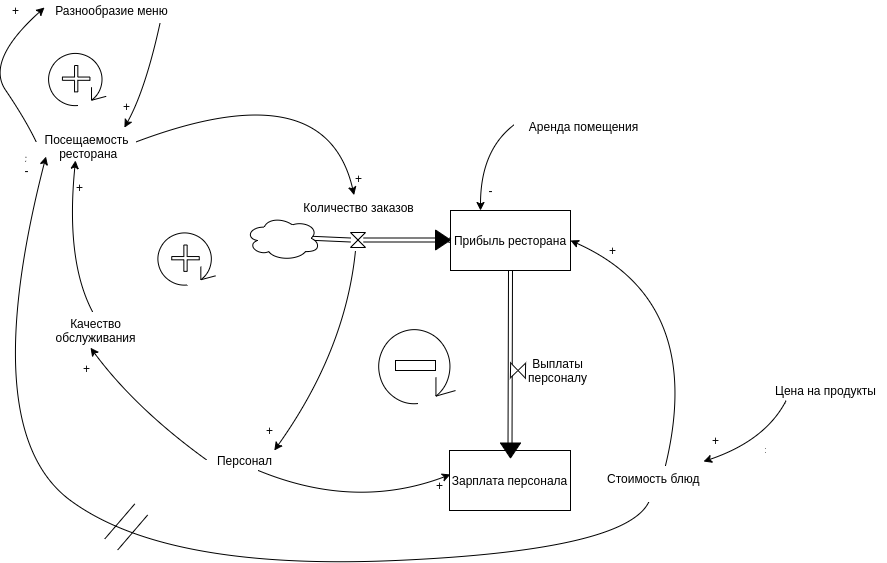

The diagram above was exported from draw.io. Its source (the exported page's mxGraphModel, read from the mxfile embedded in the PNG):
<mxGraphModel dx="-8" dy="474" grid="1" gridSize="10" guides="1" tooltips="1" connect="1" arrows="1" fold="1" page="1" pageScale="1" pageWidth="827" pageHeight="1169" math="0" shadow="0">
  <root>
    <mxCell id="Qzfg9U-sDCyKwKjejVlC-0" />
    <mxCell id="Qzfg9U-sDCyKwKjejVlC-1" parent="Qzfg9U-sDCyKwKjejVlC-0" />
    <mxCell id="Qzfg9U-sDCyKwKjejVlC-2" value="Прибыль ресторана" style="rounded=0;whiteSpace=wrap;html=1;" vertex="1" parent="Qzfg9U-sDCyKwKjejVlC-1">
      <mxGeometry x="1285" y="250" width="120" height="60" as="geometry" />
    </mxCell>
    <mxCell id="Qzfg9U-sDCyKwKjejVlC-3" value="" style="endArrow=classic;html=1;shape=link;entryX=0;entryY=0.5;entryDx=0;entryDy=0;exitX=0.875;exitY=0.5;exitDx=0;exitDy=0;exitPerimeter=0;" edge="1" parent="Qzfg9U-sDCyKwKjejVlC-1" source="Qzfg9U-sDCyKwKjejVlC-7" target="Qzfg9U-sDCyKwKjejVlC-2">
      <mxGeometry width="50" height="50" relative="1" as="geometry">
        <mxPoint x="1175" y="330" as="sourcePoint" />
        <mxPoint x="1225" y="280" as="targetPoint" />
      </mxGeometry>
    </mxCell>
    <mxCell id="Qzfg9U-sDCyKwKjejVlC-4" value="Количество заказов" style="text;html=1;align=center;verticalAlign=middle;resizable=0;points=[];autosize=1;" vertex="1" parent="Qzfg9U-sDCyKwKjejVlC-1">
      <mxGeometry x="1127.5" y="237" width="130" height="20" as="geometry" />
    </mxCell>
    <mxCell id="Qzfg9U-sDCyKwKjejVlC-5" value="" style="shape=collate;whiteSpace=wrap;html=1;" vertex="1" parent="Qzfg9U-sDCyKwKjejVlC-1">
      <mxGeometry x="1185" y="272" width="15" height="15" as="geometry" />
    </mxCell>
    <mxCell id="Qzfg9U-sDCyKwKjejVlC-6" value="" style="endArrow=classic;html=1;shape=link;entryX=0;entryY=0.5;entryDx=0;entryDy=0;exitX=0.875;exitY=0.5;exitDx=0;exitDy=0;exitPerimeter=0;" edge="1" parent="Qzfg9U-sDCyKwKjejVlC-1" source="Qzfg9U-sDCyKwKjejVlC-45" target="Qzfg9U-sDCyKwKjejVlC-5">
      <mxGeometry width="50" height="50" relative="1" as="geometry">
        <mxPoint x="1117.5" y="280" as="sourcePoint" />
        <mxPoint x="1285" y="280" as="targetPoint" />
      </mxGeometry>
    </mxCell>
    <mxCell id="Qzfg9U-sDCyKwKjejVlC-7" value="" style="triangle;whiteSpace=wrap;html=1;fillColor=#000000;" vertex="1" parent="Qzfg9U-sDCyKwKjejVlC-1">
      <mxGeometry x="1270" y="269.5" width="15" height="20" as="geometry" />
    </mxCell>
    <mxCell id="Qzfg9U-sDCyKwKjejVlC-8" value="" style="endArrow=classic;html=1;shape=link;entryX=0;entryY=0.5;entryDx=0;entryDy=0;exitX=0.875;exitY=0.5;exitDx=0;exitDy=0;exitPerimeter=0;" edge="1" parent="Qzfg9U-sDCyKwKjejVlC-1" source="Qzfg9U-sDCyKwKjejVlC-5" target="Qzfg9U-sDCyKwKjejVlC-7">
      <mxGeometry width="50" height="50" relative="1" as="geometry">
        <mxPoint x="1198.125" y="279.5" as="sourcePoint" />
        <mxPoint x="1285" y="280" as="targetPoint" />
      </mxGeometry>
    </mxCell>
    <mxCell id="Qzfg9U-sDCyKwKjejVlC-9" value="Аренда помещения" style="text;html=1;align=center;verticalAlign=middle;resizable=0;points=[];autosize=1;" vertex="1" parent="Qzfg9U-sDCyKwKjejVlC-1">
      <mxGeometry x="1352.5" y="156.37" width="130" height="20" as="geometry" />
    </mxCell>
    <mxCell id="Qzfg9U-sDCyKwKjejVlC-10" value="" style="endArrow=classic;html=1;strokeColor=#000000;strokeWidth=1;entryX=0.25;entryY=0;entryDx=0;entryDy=0;exitX=-0.031;exitY=0.4;exitDx=0;exitDy=0;exitPerimeter=0;curved=1;" edge="1" parent="Qzfg9U-sDCyKwKjejVlC-1" source="Qzfg9U-sDCyKwKjejVlC-9" target="Qzfg9U-sDCyKwKjejVlC-2">
      <mxGeometry width="50" height="50" relative="1" as="geometry">
        <mxPoint x="1195" y="220" as="sourcePoint" />
        <mxPoint x="1245" y="170" as="targetPoint" />
        <Array as="points">
          <mxPoint x="1315" y="190" />
        </Array>
      </mxGeometry>
    </mxCell>
    <mxCell id="Qzfg9U-sDCyKwKjejVlC-11" value="-" style="text;html=1;align=center;verticalAlign=middle;resizable=0;points=[];autosize=1;" vertex="1" parent="Qzfg9U-sDCyKwKjejVlC-1">
      <mxGeometry x="1315" y="220" width="20" height="20" as="geometry" />
    </mxCell>
    <mxCell id="Qzfg9U-sDCyKwKjejVlC-12" value="Персонал" style="text;html=1;align=center;verticalAlign=middle;resizable=0;points=[];autosize=1;" vertex="1" parent="Qzfg9U-sDCyKwKjejVlC-1">
      <mxGeometry x="1043.75" y="490" width="70" height="20" as="geometry" />
    </mxCell>
    <mxCell id="Qzfg9U-sDCyKwKjejVlC-13" value="Зарплата персонала" style="rounded=0;whiteSpace=wrap;html=1;" vertex="1" parent="Qzfg9U-sDCyKwKjejVlC-1">
      <mxGeometry x="1284" y="490" width="121" height="60" as="geometry" />
    </mxCell>
    <mxCell id="Qzfg9U-sDCyKwKjejVlC-14" value="Разнообразие меню" style="text;html=1;align=center;verticalAlign=middle;resizable=0;points=[];autosize=1;" vertex="1" parent="Qzfg9U-sDCyKwKjejVlC-1">
      <mxGeometry x="880.68" y="40" width="130" height="20" as="geometry" />
    </mxCell>
    <mxCell id="Qzfg9U-sDCyKwKjejVlC-15" value="" style="endArrow=classic;html=1;strokeColor=#000000;strokeWidth=1;exitX=0.876;exitY=1.125;exitDx=0;exitDy=0;exitPerimeter=0;curved=1;entryX=0.882;entryY=0.027;entryDx=0;entryDy=0;entryPerimeter=0;" edge="1" parent="Qzfg9U-sDCyKwKjejVlC-1" source="Qzfg9U-sDCyKwKjejVlC-14" target="Qzfg9U-sDCyKwKjejVlC-32">
      <mxGeometry width="50" height="50" relative="1" as="geometry">
        <mxPoint x="933.72" y="89.87" as="sourcePoint" />
        <mxPoint x="933.537142857143" y="168.87" as="targetPoint" />
        <Array as="points">
          <mxPoint x="980" y="129" />
        </Array>
      </mxGeometry>
    </mxCell>
    <mxCell id="Qzfg9U-sDCyKwKjejVlC-16" value="" style="endArrow=classic;html=1;strokeColor=#000000;strokeWidth=1;exitX=0;exitY=0.5;exitDx=0;exitDy=0;curved=1;" edge="1" parent="Qzfg9U-sDCyKwKjejVlC-1" source="Qzfg9U-sDCyKwKjejVlC-32">
      <mxGeometry width="50" height="50" relative="1" as="geometry">
        <mxPoint x="903.6400000000001" y="167.85000000000014" as="sourcePoint" />
        <mxPoint x="879" y="47" as="targetPoint" />
        <Array as="points">
          <mxPoint x="860" y="159" />
          <mxPoint x="820" y="100" />
        </Array>
      </mxGeometry>
    </mxCell>
    <mxCell id="Qzfg9U-sDCyKwKjejVlC-17" value="+" style="text;html=1;align=center;verticalAlign=middle;resizable=0;points=[];autosize=1;" vertex="1" parent="Qzfg9U-sDCyKwKjejVlC-1">
      <mxGeometry x="950.6800000000001" y="136.37" width="20" height="20" as="geometry" />
    </mxCell>
    <mxCell id="Qzfg9U-sDCyKwKjejVlC-18" value="" style="endArrow=classic;html=1;strokeColor=#000000;strokeWidth=1;entryX=0.008;entryY=0.4;entryDx=0;entryDy=0;curved=1;entryPerimeter=0;exitX=0.7;exitY=1;exitDx=0;exitDy=0;exitPerimeter=0;" edge="1" parent="Qzfg9U-sDCyKwKjejVlC-1" source="Qzfg9U-sDCyKwKjejVlC-12" target="Qzfg9U-sDCyKwKjejVlC-13">
      <mxGeometry width="50" height="50" relative="1" as="geometry">
        <mxPoint x="1259.25" y="670" as="sourcePoint" />
        <mxPoint x="1334.5" y="550" as="targetPoint" />
        <Array as="points">
          <mxPoint x="1190" y="550" />
        </Array>
      </mxGeometry>
    </mxCell>
    <mxCell id="Qzfg9U-sDCyKwKjejVlC-19" value="" style="shape=link;html=1;startArrow=classic;startFill=1;endArrow=none;endFill=0;strokeColor=#000000;strokeWidth=1;entryX=0;entryY=0.5;entryDx=0;entryDy=0;" edge="1" parent="Qzfg9U-sDCyKwKjejVlC-1">
      <mxGeometry width="50" height="50" relative="1" as="geometry">
        <mxPoint x="859.9981818181818" y="198.8245454545455" as="sourcePoint" />
        <mxPoint x="860.6800000000001" y="198.87" as="targetPoint" />
      </mxGeometry>
    </mxCell>
    <mxCell id="Qzfg9U-sDCyKwKjejVlC-20" value="" style="endArrow=classic;html=1;strokeColor=#000000;strokeWidth=1;entryX=1;entryY=0.5;entryDx=0;entryDy=0;exitX=0.5;exitY=0;exitDx=0;exitDy=0;curved=1;" edge="1" parent="Qzfg9U-sDCyKwKjejVlC-1" source="Qzfg9U-sDCyKwKjejVlC-31" target="Qzfg9U-sDCyKwKjejVlC-2">
      <mxGeometry width="50" height="50" relative="1" as="geometry">
        <mxPoint x="1531.96" y="485.98" as="sourcePoint" />
        <mxPoint x="1415" y="260" as="targetPoint" />
        <Array as="points">
          <mxPoint x="1540" y="340" />
        </Array>
      </mxGeometry>
    </mxCell>
    <mxCell id="Qzfg9U-sDCyKwKjejVlC-21" value="+" style="text;html=1;align=center;verticalAlign=middle;resizable=0;points=[];autosize=1;" vertex="1" parent="Qzfg9U-sDCyKwKjejVlC-1">
      <mxGeometry x="1437" y="280" width="20" height="20" as="geometry" />
    </mxCell>
    <mxCell id="Qzfg9U-sDCyKwKjejVlC-22" value="" style="endArrow=classic;html=1;shape=link;entryX=0.75;entryY=0;entryDx=0;entryDy=0;strokeColor=#000000;strokeWidth=1;" edge="1" parent="Qzfg9U-sDCyKwKjejVlC-1">
      <mxGeometry width="50" height="50" relative="1" as="geometry">
        <mxPoint x="1599.5" y="490" as="sourcePoint" />
        <mxPoint x="1600" y="490" as="targetPoint" />
      </mxGeometry>
    </mxCell>
    <mxCell id="Qzfg9U-sDCyKwKjejVlC-23" value="" style="endArrow=classic;html=1;shape=link;entryX=0.5;entryY=0;entryDx=0;entryDy=0;exitX=0.5;exitY=1;exitDx=0;exitDy=0;strokeColor=#000000;strokeWidth=1;" edge="1" parent="Qzfg9U-sDCyKwKjejVlC-1" source="Qzfg9U-sDCyKwKjejVlC-2" target="Qzfg9U-sDCyKwKjejVlC-13">
      <mxGeometry width="50" height="50" relative="1" as="geometry">
        <mxPoint x="1405" y="410" as="sourcePoint" />
        <mxPoint x="1572.5" y="410" as="targetPoint" />
      </mxGeometry>
    </mxCell>
    <mxCell id="Qzfg9U-sDCyKwKjejVlC-24" value="Качество&lt;br&gt;обслуживания" style="text;html=1;align=center;verticalAlign=middle;resizable=0;points=[];autosize=1;" vertex="1" parent="Qzfg9U-sDCyKwKjejVlC-1">
      <mxGeometry x="880" y="355" width="100" height="30" as="geometry" />
    </mxCell>
    <mxCell id="Qzfg9U-sDCyKwKjejVlC-25" value="" style="triangle;whiteSpace=wrap;html=1;fillColor=#000000;rotation=90;" vertex="1" parent="Qzfg9U-sDCyKwKjejVlC-1">
      <mxGeometry x="1337.5" y="480" width="15" height="20" as="geometry" />
    </mxCell>
    <mxCell id="Qzfg9U-sDCyKwKjejVlC-26" value="" style="shape=collate;whiteSpace=wrap;html=1;rotation=91;" vertex="1" parent="Qzfg9U-sDCyKwKjejVlC-1">
      <mxGeometry x="1345" y="402.5" width="15" height="15" as="geometry" />
    </mxCell>
    <mxCell id="Qzfg9U-sDCyKwKjejVlC-27" value="&lt;span style=&quot;white-space: normal&quot;&gt;Выплаты персоналу&lt;/span&gt;" style="text;html=1;align=center;verticalAlign=middle;resizable=0;points=[];autosize=1;" vertex="1" parent="Qzfg9U-sDCyKwKjejVlC-1">
      <mxGeometry x="1327" y="400" width="130" height="20" as="geometry" />
    </mxCell>
    <mxCell id="Qzfg9U-sDCyKwKjejVlC-28" value="" style="endArrow=classic;html=1;strokeColor=#000000;strokeWidth=1;entryX=0.817;entryY=-0.133;entryDx=0;entryDy=0;exitX=0.171;exitY=1.011;exitDx=0;exitDy=0;exitPerimeter=0;curved=1;entryPerimeter=0;" edge="1" parent="Qzfg9U-sDCyKwKjejVlC-1" source="Qzfg9U-sDCyKwKjejVlC-29" target="Qzfg9U-sDCyKwKjejVlC-31">
      <mxGeometry width="50" height="50" relative="1" as="geometry">
        <mxPoint x="1620.9700000000003" y="417.5" as="sourcePoint" />
        <mxPoint x="1581.04" y="487" as="targetPoint" />
        <Array as="points">
          <mxPoint x="1600" y="480" />
        </Array>
      </mxGeometry>
    </mxCell>
    <mxCell id="Qzfg9U-sDCyKwKjejVlC-29" value="Цена на продукты" style="text;html=1;align=center;verticalAlign=middle;resizable=0;points=[];autosize=1;" vertex="1" parent="Qzfg9U-sDCyKwKjejVlC-1">
      <mxGeometry x="1600" y="420" width="120" height="20" as="geometry" />
    </mxCell>
    <mxCell id="Qzfg9U-sDCyKwKjejVlC-30" value="+" style="text;html=1;align=center;verticalAlign=middle;resizable=0;points=[];autosize=1;" vertex="1" parent="Qzfg9U-sDCyKwKjejVlC-1">
      <mxGeometry x="1540" y="470" width="20" height="20" as="geometry" />
    </mxCell>
    <mxCell id="Qzfg9U-sDCyKwKjejVlC-31" value="Стоимость блюд" style="text;html=1;" vertex="1" parent="Qzfg9U-sDCyKwKjejVlC-1">
      <mxGeometry x="1440" y="505" width="120" height="30" as="geometry" />
    </mxCell>
    <mxCell id="Qzfg9U-sDCyKwKjejVlC-32" value="Посещаемость&lt;br&gt;&amp;nbsp;ресторана" style="text;html=1;align=center;" vertex="1" parent="Qzfg9U-sDCyKwKjejVlC-1">
      <mxGeometry x="870.6800000000001" y="166.37" width="100" height="30" as="geometry" />
    </mxCell>
    <mxCell id="Qzfg9U-sDCyKwKjejVlC-33" value="" style="endArrow=classic;html=1;strokeColor=#000000;strokeWidth=1;curved=1;entryX=0.47;entryY=-0.121;entryDx=0;entryDy=0;exitX=1;exitY=0.5;exitDx=0;exitDy=0;entryPerimeter=0;" edge="1" parent="Qzfg9U-sDCyKwKjejVlC-1" source="Qzfg9U-sDCyKwKjejVlC-32" target="Qzfg9U-sDCyKwKjejVlC-4">
      <mxGeometry width="50" height="50" relative="1" as="geometry">
        <mxPoint x="944" y="210" as="sourcePoint" />
        <mxPoint x="943.537142857143" y="178.87" as="targetPoint" />
        <Array as="points">
          <mxPoint x="1160" y="110" />
        </Array>
      </mxGeometry>
    </mxCell>
    <mxCell id="Qzfg9U-sDCyKwKjejVlC-34" value="+" style="text;html=1;align=center;verticalAlign=middle;resizable=0;points=[];autosize=1;" vertex="1" parent="Qzfg9U-sDCyKwKjejVlC-1">
      <mxGeometry x="1182.5" y="207.5" width="20" height="20" as="geometry" />
    </mxCell>
    <mxCell id="Qzfg9U-sDCyKwKjejVlC-35" value="+" style="text;html=1;align=center;verticalAlign=middle;resizable=0;points=[];autosize=1;" vertex="1" parent="Qzfg9U-sDCyKwKjejVlC-1">
      <mxGeometry x="1264" y="515" width="20" height="20" as="geometry" />
    </mxCell>
    <mxCell id="Qzfg9U-sDCyKwKjejVlC-36" value="" style="shape=link;html=1;startArrow=classic;startFill=1;endArrow=none;endFill=0;strokeColor=#000000;strokeWidth=1;width=17;" edge="1" parent="Qzfg9U-sDCyKwKjejVlC-1">
      <mxGeometry width="50" height="50" relative="1" as="geometry">
        <mxPoint x="945.6800000000001" y="584" as="sourcePoint" />
        <mxPoint x="975.6800000000001" y="549" as="targetPoint" />
      </mxGeometry>
    </mxCell>
    <mxCell id="Qzfg9U-sDCyKwKjejVlC-37" value="-" style="text;html=1;align=center;verticalAlign=middle;resizable=0;points=[];autosize=1;" vertex="1" parent="Qzfg9U-sDCyKwKjejVlC-1">
      <mxGeometry x="850.6800000000001" y="200" width="20" height="20" as="geometry" />
    </mxCell>
    <mxCell id="Qzfg9U-sDCyKwKjejVlC-38" value="" style="endArrow=classic;html=1;strokeColor=#000000;strokeWidth=1;exitX=-0.039;exitY=0.468;exitDx=0;exitDy=0;curved=1;exitPerimeter=0;entryX=0.45;entryY=1.075;entryDx=0;entryDy=0;entryPerimeter=0;" edge="1" parent="Qzfg9U-sDCyKwKjejVlC-1" source="Qzfg9U-sDCyKwKjejVlC-12" target="Qzfg9U-sDCyKwKjejVlC-24">
      <mxGeometry width="50" height="50" relative="1" as="geometry">
        <mxPoint x="976.78" y="402.5" as="sourcePoint" />
        <mxPoint x="1000" y="362" as="targetPoint" />
        <Array as="points">
          <mxPoint x="970" y="448" />
        </Array>
      </mxGeometry>
    </mxCell>
    <mxCell id="Qzfg9U-sDCyKwKjejVlC-39" value="" style="endArrow=classic;html=1;strokeColor=#000000;strokeWidth=1;curved=1;exitX=0.47;exitY=-0.128;exitDx=0;exitDy=0;exitPerimeter=0;" edge="1" parent="Qzfg9U-sDCyKwKjejVlC-1" source="Qzfg9U-sDCyKwKjejVlC-24">
      <mxGeometry width="50" height="50" relative="1" as="geometry">
        <mxPoint x="1000" y="356" as="sourcePoint" />
        <mxPoint x="910" y="200" as="targetPoint" />
        <Array as="points">
          <mxPoint x="900" y="300" />
        </Array>
      </mxGeometry>
    </mxCell>
    <mxCell id="Qzfg9U-sDCyKwKjejVlC-40" value="+" style="text;html=1;align=center;verticalAlign=middle;resizable=0;points=[];autosize=1;" vertex="1" parent="Qzfg9U-sDCyKwKjejVlC-1">
      <mxGeometry x="910.6800000000001" y="397.5" width="20" height="20" as="geometry" />
    </mxCell>
    <mxCell id="Qzfg9U-sDCyKwKjejVlC-41" value="+" style="text;html=1;align=center;verticalAlign=middle;resizable=0;points=[];autosize=1;" vertex="1" parent="Qzfg9U-sDCyKwKjejVlC-1">
      <mxGeometry x="904.4300000000001" y="217" width="20" height="20" as="geometry" />
    </mxCell>
    <mxCell id="Qzfg9U-sDCyKwKjejVlC-42" value="" style="endArrow=classic;html=1;strokeColor=#000000;strokeWidth=1;curved=1;entryX=0.929;entryY=0;entryDx=0;entryDy=0;entryPerimeter=0;" edge="1" parent="Qzfg9U-sDCyKwKjejVlC-1" target="Qzfg9U-sDCyKwKjejVlC-12">
      <mxGeometry width="50" height="50" relative="1" as="geometry">
        <mxPoint x="1190" y="290" as="sourcePoint" />
        <mxPoint x="1127.4999999999995" y="310" as="targetPoint" />
        <Array as="points">
          <mxPoint x="1180" y="390" />
        </Array>
      </mxGeometry>
    </mxCell>
    <mxCell id="Qzfg9U-sDCyKwKjejVlC-43" value="+" style="text;html=1;align=center;verticalAlign=middle;resizable=0;points=[];autosize=1;" vertex="1" parent="Qzfg9U-sDCyKwKjejVlC-1">
      <mxGeometry x="1093.75" y="460" width="20" height="20" as="geometry" />
    </mxCell>
    <mxCell id="Qzfg9U-sDCyKwKjejVlC-44" value="+" style="text;html=1;align=center;verticalAlign=middle;resizable=0;points=[];autosize=1;" vertex="1" parent="Qzfg9U-sDCyKwKjejVlC-1">
      <mxGeometry x="840.0000000000001" y="40" width="20" height="20" as="geometry" />
    </mxCell>
    <mxCell id="Qzfg9U-sDCyKwKjejVlC-45" value="" style="ellipse;shape=cloud;whiteSpace=wrap;html=1;" vertex="1" parent="Qzfg9U-sDCyKwKjejVlC-1">
      <mxGeometry x="1080" y="255.5" width="75" height="44.5" as="geometry" />
    </mxCell>
    <mxCell id="Qzfg9U-sDCyKwKjejVlC-46" value="" style="shape=mxgraph.bpmn.loop;html=1;outlineConnect=0;direction=west;flipV=1;" vertex="1" parent="Qzfg9U-sDCyKwKjejVlC-1">
      <mxGeometry x="880.6800000000001" y="90" width="60" height="56.37" as="geometry" />
    </mxCell>
    <mxCell id="Qzfg9U-sDCyKwKjejVlC-47" value="" style="shape=cross;whiteSpace=wrap;html=1;size=0.125;" vertex="1" parent="Qzfg9U-sDCyKwKjejVlC-1">
      <mxGeometry x="896.9300000000001" y="105" width="27.5" height="26.37" as="geometry" />
    </mxCell>
    <mxCell id="Qzfg9U-sDCyKwKjejVlC-48" value="" style="shape=mxgraph.bpmn.loop;html=1;outlineConnect=0;direction=west;flipV=1;" vertex="1" parent="Qzfg9U-sDCyKwKjejVlC-1">
      <mxGeometry x="990" y="269.5" width="60" height="56.37" as="geometry" />
    </mxCell>
    <mxCell id="Qzfg9U-sDCyKwKjejVlC-49" value="" style="shape=cross;whiteSpace=wrap;html=1;size=0.125;" vertex="1" parent="Qzfg9U-sDCyKwKjejVlC-1">
      <mxGeometry x="1006.25" y="284.5" width="27.5" height="26.37" as="geometry" />
    </mxCell>
    <mxCell id="Qzfg9U-sDCyKwKjejVlC-50" value="" style="rounded=0;whiteSpace=wrap;html=1;" vertex="1" parent="Qzfg9U-sDCyKwKjejVlC-1">
      <mxGeometry x="1230" y="400" width="40" height="10" as="geometry" />
    </mxCell>
    <mxCell id="Qzfg9U-sDCyKwKjejVlC-51" value="" style="shape=mxgraph.bpmn.loop;html=1;outlineConnect=0;flipV=1;direction=west;" vertex="1" parent="Qzfg9U-sDCyKwKjejVlC-1">
      <mxGeometry x="1210" y="365" width="80" height="80" as="geometry" />
    </mxCell>
    <mxCell id="uBUswUub0n3kvmHH1D66-0" value="" style="endArrow=classic;html=1;strokeColor=#000000;strokeWidth=1;curved=1;exitX=0.361;exitY=1.214;exitDx=0;exitDy=0;exitPerimeter=0;entryX=0.098;entryY=0.989;entryDx=0;entryDy=0;entryPerimeter=0;" edge="1" parent="Qzfg9U-sDCyKwKjejVlC-1" target="Qzfg9U-sDCyKwKjejVlC-32">
      <mxGeometry width="50" height="50" relative="1" as="geometry">
        <mxPoint x="1483.32" y="541.4200000000001" as="sourcePoint" />
        <mxPoint x="908.98" y="200" as="targetPoint" />
        <Array as="points">
          <mxPoint x="1460" y="590" />
          <mxPoint x="1000" y="610" />
          <mxPoint x="810" y="470" />
        </Array>
      </mxGeometry>
    </mxCell>
  </root>
</mxGraphModel>